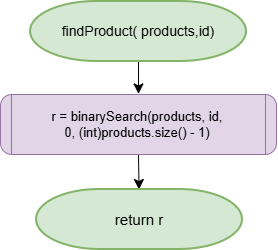

The diagram above was exported from draw.io. Its source (the exported page's mxGraphModel, read from the mxfile embedded in the PNG):
<mxGraphModel dx="1430" dy="979" grid="0" gridSize="10" guides="1" tooltips="1" connect="1" arrows="1" fold="1" page="0" pageScale="1" pageWidth="827" pageHeight="1169" math="0" shadow="0">
  <root>
    <mxCell id="0" />
    <mxCell id="1" parent="0" />
    <mxCell id="2jRsIJIMyH8TRRNJOxEC-11" edge="1" parent="1" source="2jRsIJIMyH8TRRNJOxEC-9" style="edgeStyle=none;curved=1;rounded=0;curveGeometry=1;orthogonalLoop=1;jettySize=auto;html=1;exitX=0.5;exitY=1;exitDx=0;exitDy=0;fontSize=12;defaultLabelBackgroundColor=page;labelPadding=0 4;startSize=8;endSize=8;" target="2jRsIJIMyH8TRRNJOxEC-12">
      <mxGeometry relative="1" as="geometry">
        <mxPoint x="96" y="113.20004272460938" as="targetPoint" />
      </mxGeometry>
    </mxCell>
    <mxCell id="2jRsIJIMyH8TRRNJOxEC-9" parent="1" style="verticalLabelPosition=bottom;verticalAlign=top;html=1;shape=process;whiteSpace=wrap;rounded=1;size=0.010000182986259461;arcSize=19;roundedPerimeter=1;labelPerimeter=1;fillColor=#e1d5e7;strokeColor=#9673a6;" value="" vertex="1">
      <mxGeometry height="60" width="276" x="-42" y="17" as="geometry" />
    </mxCell>
    <mxCell id="2jRsIJIMyH8TRRNJOxEC-4" edge="1" parent="1" source="2jRsIJIMyH8TRRNJOxEC-3" style="edgeStyle=none;curved=1;rounded=0;curveGeometry=1;orthogonalLoop=1;jettySize=auto;html=1;fontSize=12;defaultLabelBackgroundColor=page;labelPadding=0 4;startSize=8;endSize=8;">
      <mxGeometry relative="1" as="geometry">
        <mxPoint x="96" y="16.4000244140625" as="targetPoint" />
      </mxGeometry>
    </mxCell>
    <mxCell id="2jRsIJIMyH8TRRNJOxEC-3" parent="1" style="strokeWidth=2;html=1;shape=mxgraph.flowchart.terminator;whiteSpace=wrap;fillColor=#d5e8d4;strokeColor=#82b366;" value="&lt;font style=&quot;font-size: 14px;&quot;&gt;findProduct( products,id)&lt;/font&gt;" vertex="1">
      <mxGeometry height="60" width="216" x="-12" y="-76" as="geometry" />
    </mxCell>
    <mxCell id="2jRsIJIMyH8TRRNJOxEC-8" parent="1" style="text;html=1;whiteSpace=wrap;strokeColor=none;fillColor=none;align=center;verticalAlign=middle;rounded=0;fontSize=13;" value="r = binarySearch(products, id, 0,&amp;nbsp;(int)products.size() - 1)" vertex="1">
      <mxGeometry height="30" width="240" x="-25" y="32" as="geometry" />
    </mxCell>
    <mxCell id="2jRsIJIMyH8TRRNJOxEC-12" parent="1" style="strokeWidth=2;html=1;shape=mxgraph.flowchart.terminator;whiteSpace=wrap;fontSize=15;fillColor=#d5e8d4;strokeColor=#82b366;" value="return r" vertex="1">
      <mxGeometry height="60" width="206" x="-6" y="112" as="geometry" />
    </mxCell>
  </root>
</mxGraphModel>